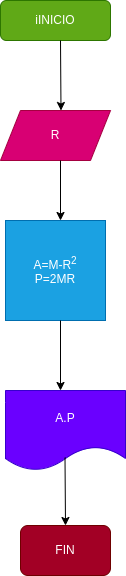

The diagram above was exported from draw.io. Its source (the exported page's mxGraphModel, read from the mxfile embedded in the PNG):
<mxGraphModel dx="76" dy="397" grid="1" gridSize="10" guides="1" tooltips="1" connect="1" arrows="1" fold="1" page="1" pageScale="1" pageWidth="827" pageHeight="1169" math="0" shadow="0">
  <root>
    <mxCell id="0" />
    <mxCell id="1" parent="0" />
    <mxCell id="2" value="iINICIO" style="rounded=1;whiteSpace=wrap;html=1;fillColor=#60a917;fontColor=#ffffff;strokeColor=#2D7600;" parent="1" vertex="1">
      <mxGeometry x="220" y="60" width="110" height="40" as="geometry" />
    </mxCell>
    <mxCell id="3" value="" style="endArrow=classic;html=1;" parent="1" edge="1">
      <mxGeometry width="50" height="50" relative="1" as="geometry">
        <mxPoint x="280" y="100" as="sourcePoint" />
        <mxPoint x="280.5" y="170" as="targetPoint" />
      </mxGeometry>
    </mxCell>
    <mxCell id="4" value="R" style="shape=parallelogram;perimeter=parallelogramPerimeter;whiteSpace=wrap;html=1;fixedSize=1;fillColor=#d80073;fontColor=#ffffff;strokeColor=#A50040;" parent="1" vertex="1">
      <mxGeometry x="220" y="170" width="110" height="50" as="geometry" />
    </mxCell>
    <mxCell id="5" value="" style="endArrow=classic;html=1;" parent="1" edge="1">
      <mxGeometry width="50" height="50" relative="1" as="geometry">
        <mxPoint x="280" y="220" as="sourcePoint" />
        <mxPoint x="280" y="280" as="targetPoint" />
      </mxGeometry>
    </mxCell>
    <mxCell id="6" value="A=M-R&lt;sup&gt;2&lt;/sup&gt;&lt;br&gt;P=2MR" style="whiteSpace=wrap;html=1;aspect=fixed;fillColor=#1ba1e2;fontColor=#ffffff;strokeColor=#006EAF;" parent="1" vertex="1">
      <mxGeometry x="225" y="280" width="100" height="100" as="geometry" />
    </mxCell>
    <mxCell id="7" value="" style="endArrow=classic;html=1;" parent="1" edge="1">
      <mxGeometry width="50" height="50" relative="1" as="geometry">
        <mxPoint x="280" y="380" as="sourcePoint" />
        <mxPoint x="280" y="450" as="targetPoint" />
      </mxGeometry>
    </mxCell>
    <mxCell id="8" value="A.P" style="shape=document;whiteSpace=wrap;html=1;boundedLbl=1;fillColor=#6a00ff;fontColor=#ffffff;strokeColor=#3700CC;" parent="1" vertex="1">
      <mxGeometry x="225" y="450" width="120" height="80" as="geometry" />
    </mxCell>
    <mxCell id="9" value="" style="endArrow=classic;html=1;" parent="1" edge="1">
      <mxGeometry width="50" height="50" relative="1" as="geometry">
        <mxPoint x="284.5" y="517" as="sourcePoint" />
        <mxPoint x="285" y="585" as="targetPoint" />
      </mxGeometry>
    </mxCell>
    <mxCell id="10" value="FIN" style="rounded=1;whiteSpace=wrap;html=1;fillColor=#a20025;fontColor=#ffffff;strokeColor=#6F0000;" parent="1" vertex="1">
      <mxGeometry x="240" y="585" width="90" height="50" as="geometry" />
    </mxCell>
  </root>
</mxGraphModel>